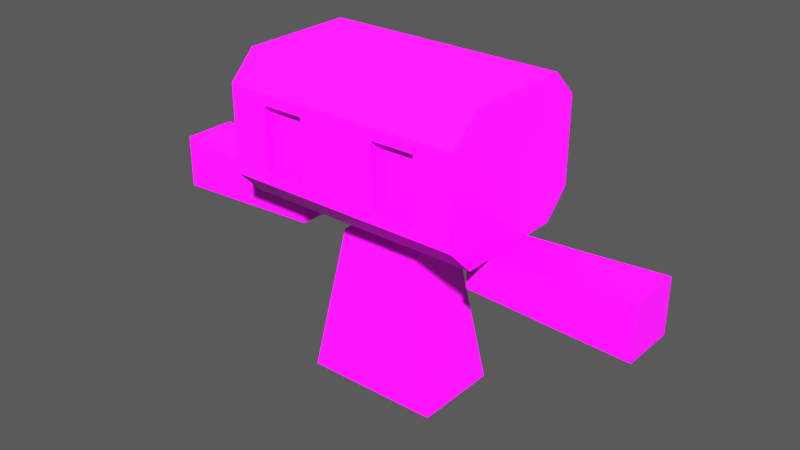# Source: character.blend  (saved by Blender 2.80.75; exported with 4.5.12 LTS)
import bpy
from mathutils import Matrix  # noqa: F401  (used for matrix-valued properties, if any)

bpy.ops.wm.read_factory_settings(use_empty=True)
scene = bpy.context.scene
scene.name = 'Scene'

# ---- collections
col_collection_1 = bpy.data.collections.new('Collection 1'); scene.collection.children.link(col_collection_1)

# ---- images (referenced by path relative to the original .blend; pixels are not part of the script)
import os
ASSET_DIR = os.environ.get("B2B_ASSET_DIR", "")  # directory of the original .blend (textures are referenced by path, not embedded)
HERE = os.path.dirname(os.path.abspath(__file__))  # packed textures are extracted next to this script under _unpacked/

def load_image(name, relpath, width, height, colorspace="sRGB"):
    """Load a texture the original file referenced (path relative to the .blend, or extracted next to this script)."""
    p = next((c for c in (os.path.join(HERE, relpath), os.path.join(ASSET_DIR, relpath)) if relpath and os.path.exists(c)), "")
    if p:
        img = bpy.data.images.load(p, check_existing=True)
        img.name = name
    else:  # same state as the original file: an image datablock whose file is absent (Cycles renders it pink)
        img = bpy.data.images.new(name, width, height)
        img.source = "FILE"
        img.filepath = "//" + (relpath or name)
    img.colorspace_settings.name = colorspace
    return img
img_character = load_image('Character', 'Character.png', 1024, 1024, 'sRGB')

# ---- materials (node trees are filled in below, after node groups)
mat_charactermaterial = bpy.data.materials.new('CharacterMaterial')
mat_charactermaterial.use_transparent_shadow = False

# ---- material node trees
mat_charactermaterial.use_nodes = True; mat_charactermaterial.node_tree.nodes.clear()
_N = mat_charactermaterial.node_tree.nodes; _L = mat_charactermaterial.node_tree.links
n0 = _N.new('ShaderNodeOutputMaterial'); n0.name = 'Material Output'; n0.location = (300, 300)
n1 = _N.new('ShaderNodeBsdfPrincipled'); n1.name = 'Principled BSDF'; n1.location = (10, 300)
n1.distribution = 'GGX'
n1.subsurface_method = 'BURLEY'
n1.inputs[3].default_value = 1.45
n1.inputs[27].default_value = (0.0, 0.0, 0.0, 1.0)
n1.inputs[28].default_value = 1.0
n2 = _N.new('ShaderNodeTexImage'); n2.name = 'Image Texture'; n2.location = (-280, 280)
n2.image = img_character
_L.new(n1.outputs[0], n0.inputs[0])
_L.new(n2.outputs[0], n1.inputs[0])
n0.is_active_output = True

# ---- world
world_world = bpy.data.worlds.new('World'); scene.world = world_world
world_world.color = (0.05088, 0.05088, 0.05088)
world_world.use_sun_shadow = False
world_world.sun_shadow_jitter_overblur = 0.0
world_world.cycles.sampling_method = 'MANUAL'

# ---- meshes
me_cube_003 = bpy.data.meshes.new('Cube.003')
me_cube_003.from_pydata([(-2.526, -0.2678, 2.258), (-0.9452, -0.2678, 2.154), (-2.526, 0.2678, 2.258), (-0.9452, 0.2678, 2.154), (-2.526, -0.2678, 1.722), (-0.9452, -0.2678, 1.8), (-2.526, 0.2678, 1.722), (-0.9452, 0.2678, 1.8), (-1.586, 0.2678, 1.768), (-1.842, 0.2678, 1.753), (-1.586, -0.2678, 1.768), (-1.842, -0.2678, 1.753), (-1.714, -0.2678, 2.202), (-1.714, 0.2678, 2.202), (-1.714, 0.2678, 1.76), (-1.714, -0.2678, 1.76)], [], [(11, 12, 0, 4), (8, 7, 5, 10), (2, 13, 9, 6), (2, 6, 4, 0), (7, 3, 1, 5), (1, 12, 10, 5), (6, 9, 11, 4), (14, 8, 10, 15), (8, 13, 3, 7), (12, 1, 3, 13), (10, 12, 11, 15), (9, 13, 8, 14), (0, 12, 13, 2), (9, 14, 15, 11)])
_uv = me_cube_003.uv_layers.new(name='UVMap')
_uv.uv.foreach_set('vector', [0.4431, 0.2136, 0.7554, 0.2136, 0.7554, 0.5259, 0.4431, 0.5259, 0.4431, 0.2136, 0.7554, 0.2136, 0.7554, 0.5259, 0.4431, 0.5259, 0.4431, 0.2136, 0.7554, 0.2136, 0.7554, 0.5259, 0.4431, 0.5259, 0.4431, 0.2136, 0.7554, 0.2136, 0.7554, 0.5259, 0.4431, 0.5259, 0.4431, 0.2136, 0.7554, 0.2136, 0.7554, 0.5259, 0.4431, 0.5259, 0.4431, 0.2136, 0.7554, 0.2136, 0.7554, 0.5259, 0.4431, 0.5259, 0.4431, 0.2136, 0.7554, 0.2136, 0.7554, 0.5259, 0.4431, 0.5259, 0.4431, 0.2136, 0.7554, 0.2136, 0.7554, 0.5259, 0.4431, 0.5259, 0.4431, 0.2136, 0.7554, 0.2136, 0.7554, 0.5259, 0.4431, 0.5259, 0.4431, 0.2136, 0.7554, 0.2136, 0.7554, 0.5259, 0.4431, 0.5259, 0.4431, 0.2136, 0.7554, 0.2136, 0.7554, 0.5259, 0.4431, 0.5259, 0.4431, 0.2136, 0.7554, 0.2136, 0.7554, 0.5259, 0.4431, 0.5259, 0.4431, 0.2136, 0.7554, 0.2136, 0.7554, 0.5259, 0.4431, 0.5259, 0.4431, 0.2136, 0.7554, 0.2136, 0.7554, 0.5259, 0.4431, 0.5259])
me_cube_003.materials.append(mat_charactermaterial)
me_cube_003.use_remesh_preserve_volume = False
me_cube_003.use_remesh_preserve_attributes = False
me_cube_003.use_mirror_vertex_groups = False
me_cube_003.update()
me_cube_002 = bpy.data.meshes.new('Cube.002')
me_cube_002.from_pydata([(-0.6849, -0.4328, 0.4197), (-0.416, -0.2804, 1.925), (-0.6849, 0.4328, 0.4197), (-0.416, 0.2804, 1.925), (0.6849, -0.4328, 0.4197), (0.416, -0.2804, 1.925), (0.6849, 0.4328, 0.4197), (0.416, 0.2804, 1.925), (-0.6401, -0.4074, 0.6706), (-0.5953, -0.382, 0.9215), (-0.5505, -0.3566, 1.172), (-0.5057, -0.3312, 1.423), (-0.4609, -0.3058, 1.674), (-0.4609, 0.3058, 1.674), (-0.5057, 0.3312, 1.423), (-0.5505, 0.3566, 1.172), (-0.5953, 0.382, 0.9215), (-0.6401, 0.4074, 0.6706), (0.4609, 0.3058, 1.674), (0.5057, 0.3312, 1.423), (0.5505, 0.3566, 1.172), (0.5953, 0.382, 0.9215), (0.6401, 0.4074, 0.6706), (0.4609, -0.3058, 1.674), (0.5057, -0.3312, 1.423), (0.5505, -0.3566, 1.172), (0.5953, -0.382, 0.9215), (0.6401, -0.4074, 0.6706)], [], [(12, 1, 3, 13), (13, 3, 7, 18), (18, 7, 5, 23), (23, 5, 1, 12), (2, 6, 4, 0), (7, 3, 1, 5), (4, 27, 8, 0), (27, 26, 9, 8), (26, 25, 10, 9), (25, 24, 11, 10), (24, 23, 12, 11), (6, 22, 27, 4), (22, 21, 26, 27), (21, 20, 25, 26), (20, 19, 24, 25), (19, 18, 23, 24), (2, 17, 22, 6), (17, 16, 21, 22), (16, 15, 20, 21), (15, 14, 19, 20), (14, 13, 18, 19), (0, 8, 17, 2), (8, 9, 16, 17), (9, 10, 15, 16), (10, 11, 14, 15), (11, 12, 13, 14)])
_uv = me_cube_002.uv_layers.new(name='UVMap')
_uv.uv.foreach_set('vector', [0.3424, 0.3424, 0.6576, 0.3424, 0.6576, 0.6576, 0.3424, 0.6576, 0.3424, 0.3424, 0.6576, 0.3424, 0.6576, 0.6576, 0.3424, 0.6576, 0.3424, 0.3424, 0.6576, 0.3424, 0.6576, 0.6576, 0.3424, 0.6576, 0.3424, 0.3424, 0.6576, 0.3424, 0.6576, 0.6576, 0.3424, 0.6576, 0.3424, 0.3424, 0.6576, 0.3424, 0.6576, 0.6576, 0.3424, 0.6576, 0.3424, 0.3424, 0.6576, 0.3424, 0.6576, 0.6576, 0.3424, 0.6576, 0.3424, 0.3424, 0.6576, 0.3424, 0.6576, 0.6576, 0.3424, 0.6576, 0.3424, 0.3424, 0.6576, 0.3424, 0.6576, 0.6576, 0.3424, 0.6576, 0.3424, 0.3424, 0.6576, 0.3424, 0.6576, 0.6576, 0.3424, 0.6576, 0.3424, 0.3424, 0.6576, 0.3424, 0.6576, 0.6576, 0.3424, 0.6576, 0.3424, 0.3424, 0.6576, 0.3424, 0.6576, 0.6576, 0.3424, 0.6576, 0.3424, 0.3424, 0.6576, 0.3424, 0.6576, 0.6576, 0.3424, 0.6576, 0.3424, 0.3424, 0.6576, 0.3424, 0.6576, 0.6576, 0.3424, 0.6576, 0.3424, 0.3424, 0.6576, 0.3424, 0.6576, 0.6576, 0.3424, 0.6576, 0.3424, 0.3424, 0.6576, 0.3424, 0.6576, 0.6576, 0.3424, 0.6576, 0.3424, 0.3424, 0.6576, 0.3424, 0.6576, 0.6576, 0.3424, 0.6576, 0.3424, 0.3424, 0.6576, 0.3424, 0.6576, 0.6576, 0.3424, 0.6576, 0.3424, 0.3424, 0.6576, 0.3424, 0.6576, 0.6576, 0.3424, 0.6576, 0.3424, 0.3424, 0.6576, 0.3424, 0.6576, 0.6576, 0.3424, 0.6576, 0.3424, 0.3424, 0.6576, 0.3424, 0.6576, 0.6576, 0.3424, 0.6576, 0.3424, 0.3424, 0.6576, 0.3424, 0.6576, 0.6576, 0.3424, 0.6576, 0.3424, 0.3424, 0.6576, 0.3424, 0.6576, 0.6576, 0.3424, 0.6576, 0.3424, 0.3424, 0.6576, 0.3424, 0.6576, 0.6576, 0.3424, 0.6576, 0.3424, 0.3424, 0.6576, 0.3424, 0.6576, 0.6576, 0.3424, 0.6576, 0.3424, 0.3424, 0.6576, 0.3424, 0.6576, 0.6576, 0.3424, 0.6576, 0.3424, 0.3424, 0.6576, 0.3424, 0.6576, 0.6576, 0.3424, 0.6576])
me_cube_002.materials.append(mat_charactermaterial)
me_cube_002.use_remesh_preserve_volume = False
me_cube_002.use_remesh_preserve_attributes = False
me_cube_002.use_mirror_vertex_groups = False
me_cube_002.update()
me_cube_001 = bpy.data.meshes.new('Cube.001')
me_cube_001.from_pydata([(-1.193, -0.5634, 2.179), (-1.193, -0.8226, 3.29), (-1.193, -0.5634, 3.549), (-1.193, 0.8226, 2.438), (-1.193, 0.5634, 2.179), (-1.193, 0.5634, 3.549), (-1.193, 0.8226, 3.29), (0.0, 0.5634, 2.179), (0.0, 0.8226, 2.438), (0.0, 0.5634, 3.549), (0.0, 0.8226, 3.29), (0.0, -0.5634, 2.179), (0.0, -0.8226, 2.438), (0.0, -0.5634, 3.549), (0.0, -0.8226, 3.29), (-1.193, -0.8226, 2.438), (-1.193, -0.8226, 2.553), (-1.193, -0.8226, 3.175), (0.0, -0.8226, 3.175), (0.0, -0.8226, 2.553), (-0.3977, 0.5634, 2.179), (-0.7953, 0.5634, 2.179), (-0.3977, 0.8226, 3.29), (-0.7953, 0.8226, 3.29), (-0.3977, -0.5634, 3.549), (-0.7953, -0.5634, 3.549), (-0.7953, 0.8226, 2.438), (-0.3977, 0.8226, 2.438), (-0.7953, 0.5634, 3.549), (-0.3977, 0.5634, 3.549), (-0.7953, -0.5634, 2.179), (-0.3977, -0.5634, 2.179), (-0.8104, -0.8226, 3.29), (-0.3826, -0.8226, 3.29), (-0.3826, -0.8226, 2.438), (-0.8104, -0.8226, 2.438), (-0.8104, -0.8226, 3.175), (-0.3826, -0.8226, 3.175), (-0.8104, -0.8226, 2.553), (-0.3826, -0.8226, 2.553), (-0.8104, -0.7427, 3.175), (-0.3826, -0.7427, 3.175), (-0.8104, -0.7427, 2.553), (-0.3826, -0.7427, 2.553)], [], [(28, 5, 2, 25), (0, 15, 16, 17, 1, 2, 5, 6, 3, 4), (23, 26, 3, 6), (21, 4, 3, 26), (25, 2, 1, 32), (20, 7, 11, 31), (31, 11, 12, 34), (29, 9, 10, 22), (39, 34, 12, 19), (33, 37, 18, 14), (37, 39, 19, 18), (17, 16, 38, 36), (39, 37, 41, 43), (1, 17, 36, 32), (32, 36, 37, 33), (16, 15, 35, 38), (38, 35, 34, 39), (5, 28, 23, 6), (28, 29, 22, 23), (0, 30, 35, 15), (30, 31, 34, 35), (4, 21, 30, 0), (21, 20, 31, 30), (13, 24, 33, 14), (24, 25, 32, 33), (7, 20, 27, 8), (20, 21, 26, 27), (10, 8, 27, 22), (22, 27, 26, 23), (9, 29, 24, 13), (29, 28, 25, 24), (40, 42, 43, 41), (38, 39, 43, 42), (37, 36, 40, 41), (36, 38, 42, 40)])
_uv = me_cube_001.uv_layers.new(name='UVMap')
_uv.uv.foreach_set('vector', [0.3939, 0.8533, 0.3981, 0.8557, 0.3985, 0.8646, 0.3942, 0.8673, 0.4104, 0.8644, 0.4085, 0.8665, 0.4075, 0.8667, 0.4018, 0.8667, 0.4005, 0.8666, 0.3985, 0.8646, 0.3981, 0.8557, 0.4001, 0.8533, 0.4068, 0.853, 0.4092, 0.8551, 0.3977, 0.8493, 0.4091, 0.8483, 0.4068, 0.853, 0.4001, 0.8533, 0.4136, 0.8522, 0.4092, 0.8551, 0.4068, 0.853, 0.4091, 0.8483, 0.3942, 0.8673, 0.3985, 0.8646, 0.4005, 0.8666, 0.3986, 0.8707, 0.4207, 0.8468, 0.433, 0.8383, 0.433, 0.8782, 0.4216, 0.871, 0.4216, 0.871, 0.433, 0.8782, 0.4215, 0.8885, 0.4153, 0.8782, 0.387, 0.8491, 0.3757, 0.8421, 0.3866, 0.8317, 0.3934, 0.8426, 0.4127, 0.8796, 0.4153, 0.8782, 0.4215, 0.8885, 0.4178, 0.8905, 0.3951, 0.8796, 0.3978, 0.8805, 0.3936, 0.8927, 0.39, 0.8914, 0.3978, 0.8805, 0.4127, 0.8796, 0.4178, 0.8905, 0.3936, 0.8927, 0.4018, 0.8667, 0.4075, 0.8667, 0.4091, 0.8711, 0.4002, 0.8713, 0.4127, 0.8796, 0.3978, 0.8805, 0.3998, 0.8784, 0.4102, 0.8784, 0.4005, 0.8666, 0.4018, 0.8667, 0.4002, 0.8713, 0.3986, 0.8707, 0.3986, 0.8707, 0.4002, 0.8713, 0.3978, 0.8805, 0.3951, 0.8796, 0.4075, 0.8667, 0.4085, 0.8665, 0.4107, 0.8704, 0.4091, 0.8711, 0.4091, 0.8711, 0.4107, 0.8704, 0.4153, 0.8782, 0.4127, 0.8796, 0.3981, 0.8557, 0.3939, 0.8533, 0.3977, 0.8493, 0.4001, 0.8533, 0.3939, 0.8533, 0.387, 0.8491, 0.3934, 0.8426, 0.3977, 0.8493, 0.4104, 0.8644, 0.4145, 0.8665, 0.4107, 0.8704, 0.4085, 0.8665, 0.4145, 0.8665, 0.4216, 0.871, 0.4153, 0.8782, 0.4107, 0.8704, 0.4092, 0.8551, 0.4136, 0.8522, 0.4145, 0.8665, 0.4104, 0.8644, 0.4136, 0.8522, 0.4207, 0.8468, 0.4216, 0.871, 0.4145, 0.8665, 0.3752, 0.8818, 0.3875, 0.8724, 0.3951, 0.8796, 0.39, 0.8914, 0.3875, 0.8724, 0.3942, 0.8673, 0.3986, 0.8707, 0.3951, 0.8796, 0.433, 0.8383, 0.4207, 0.8468, 0.4128, 0.8403, 0.4196, 0.8256, 0.4207, 0.8468, 0.4136, 0.8522, 0.4091, 0.8483, 0.4128, 0.8403, 0.3866, 0.8317, 0.4196, 0.8256, 0.4128, 0.8403, 0.3934, 0.8426, 0.3934, 0.8426, 0.4128, 0.8403, 0.4091, 0.8483, 0.3977, 0.8493, 0.3757, 0.8421, 0.387, 0.8491, 0.3875, 0.8724, 0.3752, 0.8818, 0.387, 0.8491, 0.3939, 0.8533, 0.3942, 0.8673, 0.3875, 0.8724, -0.004696, 0.8973, 0.0007341, 0.4692, 0.3318, 0.4673, 0.338, 0.8996, 0.4091, 0.8711, 0.4127, 0.8796, 0.4102, 0.8784, 0.4083, 0.8724, 0.3978, 0.8805, 0.4002, 0.8713, 0.4014, 0.8722, 0.3998, 0.8784, 0.4002, 0.8713, 0.4091, 0.8711, 0.4083, 0.8724, 0.4014, 0.8722])
me_cube_001.materials.append(mat_charactermaterial)
me_cube_001.use_remesh_preserve_volume = False
me_cube_001.use_remesh_preserve_attributes = False
me_cube_001.use_mirror_x = True
me_cube_001.use_mirror_topology = True
me_cube_001.update()
arm_armature = bpy.data.armatures.new('Armature')  # bones are not reproduced

# ---- objects
ob_armature = bpy.data.objects.new('Armature', arm_armature)
ob_arm = bpy.data.objects.new('Arm', me_cube_003)
ob_body = bpy.data.objects.new('Body', me_cube_002)
ob_head = bpy.data.objects.new('Head', me_cube_001)

# ---- transforms, parenting, visibility, modifiers, constraints
ob_armature.location = (0.0, 0.0, 0.9659)
ob_armature.show_in_front = True
ob_armature.lineart.crease_threshold = 0.0
ob_arm.parent = ob_armature
ob_arm.matrix_parent_inverse = Matrix(((1.0, 0.0, 0.0, 0.0), (0.0, 1.0, 0.0, 0.0), (0.0, 0.0, 1.0, -0.9659), (0.0, 0.0, 0.0, 1.0)))
ob_arm.location = (0.0, 0.0, 0.0)
ob_arm.lineart.crease_threshold = 0.0
_vg = ob_arm.vertex_groups.new(name='L.Arm.01')
for _i, _w in zip([0, 1, 2, 3, 4, 5, 6, 7, 8, 9, 10, 11, 12, 13, 14, 15], [0.006842, 0.9787, 0.01627, 0.9758, 0.0, 0.9775, 0.0, 0.9772, 0.6514, 0.3257, 0.6517, 0.3258, 0.4937, 0.496, 0.4886, 0.4888]): _vg.add([_i], _w, 'REPLACE')
_vg = ob_arm.vertex_groups.new(name='L.Arm.002')
for _i, _w in zip([0, 1, 2, 3, 4, 5, 6, 7, 8, 9, 10, 11, 12, 13, 14, 15], [0.9707, 0.0, 0.9669, 0.0, 0.9784, 0.0, 0.9776, 0.0, 0.3259, 0.6518, 0.3261, 0.6523, 0.4853, 0.4834, 0.4888, 0.4892]): _vg.add([_i], _w, 'REPLACE')
_vg = ob_arm.vertex_groups.new(name='R.Arm.01')
_vg = ob_arm.vertex_groups.new(name='R.Arm.002')
_m = ob_arm.modifiers.new('Mirror', 'MIRROR')
_m = ob_arm.modifiers.new('Armature', 'ARMATURE')
_m.object = ob_armature
ob_body.parent = ob_armature
ob_body.matrix_parent_inverse = Matrix(((1.0, 0.0, 0.0, 0.0), (0.0, 1.0, 0.0, 0.0), (0.0, 0.0, 1.0, -0.9659), (0.0, 0.0, 0.0, 1.0)))
ob_body.location = (0.0, 0.0, 0.0)
ob_body.lineart.crease_threshold = 0.0
_vg = ob_body.vertex_groups.new(name='LowerBody')
for _i, _w in zip([0, 1, 2, 3, 4, 5, 6, 7, 8, 9, 10, 11, 12, 13, 14, 15, 16, 17, 18, 19, 20, 21, 22, 23, 24, 25, 26, 27], [1.0, 2.743e-12, 1.0, 0.0006616, 1.0, 2.906e-11, 1.0, 0.0005626, 1.0, 1.0, 0.5025, 0.004244, 0.001105, 4.647e-07, 1.35e-06, 0.5, 0.9964, 1.0, 5.401e-05, 0.005838, 0.5, 1.0, 1.0, 4.425e-09, 0.002858, 0.5025, 1.0, 1.0]): _vg.add([_i], _w, 'REPLACE')
_vg = ob_body.vertex_groups.new(name='Head')
_vg = ob_body.vertex_groups.new(name='L.Arm.01')
_vg = ob_body.vertex_groups.new(name='L.Arm.002')
_vg = ob_body.vertex_groups.new(name='R.Arm.01')
_vg = ob_body.vertex_groups.new(name='R.Arm.002')
_vg = ob_body.vertex_groups.new(name='UpperBody')
for _i, _w in zip([1, 3, 5, 7, 11, 12, 13, 14, 18, 19, 23, 24], [1.0, 0.9296, 1.0, 0.9999, 1.0, 1.0, 1.0, 1.0, 0.9982, 0.9988, 1.0, 1.0]): _vg.add([_i], _w, 'REPLACE')
_m = ob_body.modifiers.new('Armature', 'ARMATURE')
_m.object = ob_armature
ob_head.parent = ob_armature
ob_head.matrix_parent_inverse = Matrix(((1.0, 0.0, 0.0, 0.0), (0.0, 1.0, 0.0, 0.0), (0.0, 0.0, 1.0, -0.9659), (0.0, 0.0, 0.0, 1.0)))
ob_head.location = (0.0, 0.0, 0.0)
ob_head.lineart.crease_threshold = 0.0
ob_head.use_mesh_mirror_x = True
_vg = ob_head.vertex_groups.new(name='Head')
for _i, _w in zip([0, 1, 2, 3, 4, 5, 6, 7, 8, 9, 10, 11, 12, 13, 14, 15, 16, 17, 18, 19, 20, 21, 22, 23, 24, 25, 26, 27, 28, 29, 30, 31, 32, 33, 34, 35, 36, 37, 38, 39, 40, 41, 42, 43], [0.9264, 1.0, 1.0, 1.0, 1.0, 1.0, 0.9965, 0.9997, 1.0, 1.0, 0.9983, 0.9632, 1.0, 1.0, 1.0, 1.0, 1.0, 1.0, 1.0, 1.0, 0.9998, 0.9999, 0.9977, 0.9971, 1.0, 1.0, 1.0, 1.0, 1.0, 1.0, 0.9387, 0.9509, 1.0, 1.0, 1.0, 1.0, 1.0, 1.0, 1.0, 1.0, 1.0, 1.0, 1.0, 1.0]): _vg.add([_i], _w, 'REPLACE')
_m = ob_head.modifiers.new('Mirror', 'MIRROR')
_m = ob_head.modifiers.new('Armature', 'ARMATURE')
_m.object = ob_armature

# ---- collection membership
col_collection_1.objects.link(ob_armature)
col_collection_1.objects.link(ob_arm)
col_collection_1.objects.link(ob_body)
col_collection_1.objects.link(ob_head)

# ---- scene / render settings (as saved in the file)
scene.frame_start = 0; scene.frame_end = 24; scene.frame_set(0)
scene.render.engine = 'BLENDER_EEVEE_NEXT'
scene.render.resolution_percentage = 50
scene.render.dither_intensity = 0.0
scene.cycles.use_denoising = False
scene.cycles.samples = 128
scene.cycles.sampling_pattern = 'TABULATED_SOBOL'
scene.cycles.use_adaptive_sampling = False
scene.cycles.use_light_tree = False
scene.cycles.blur_glossy = 0.0
scene.cycles.sample_clamp_indirect = 0.0
scene.view_settings.view_transform = 'Standard'
scene.view_settings.exposure = 1.0
bpy.context.view_layer.update()

# ---- added for rendering (the .blend has no active camera and no usable light): camera, sun
cam_auto = bpy.data.cameras.new('AutoCamera')
cam_auto.lens = 50.0
cam_auto.sensor_width = 36.0
cam_auto.clip_end = 1000.0
ob_auto_camera = bpy.data.objects.new('AutoCamera', cam_auto)
scene.collection.objects.link(ob_auto_camera)
ob_auto_camera.location = (5.70544, -6.84653, 6.54878)
ob_auto_camera.rotation_euler = (1.09748, -7.21219e-08, 0.694738)
scene.camera = ob_auto_camera
light_auto_sun = bpy.data.lights.new('AutoSun', 'SUN')
light_auto_sun.energy = 3.0
light_auto_sun.angle = 0.0523599
ob_auto_sun = bpy.data.objects.new('AutoSun', light_auto_sun)
scene.collection.objects.link(ob_auto_sun)
ob_auto_sun.rotation_euler = (0.872665, 0.174533, 0.523599)
bpy.context.view_layer.update()

